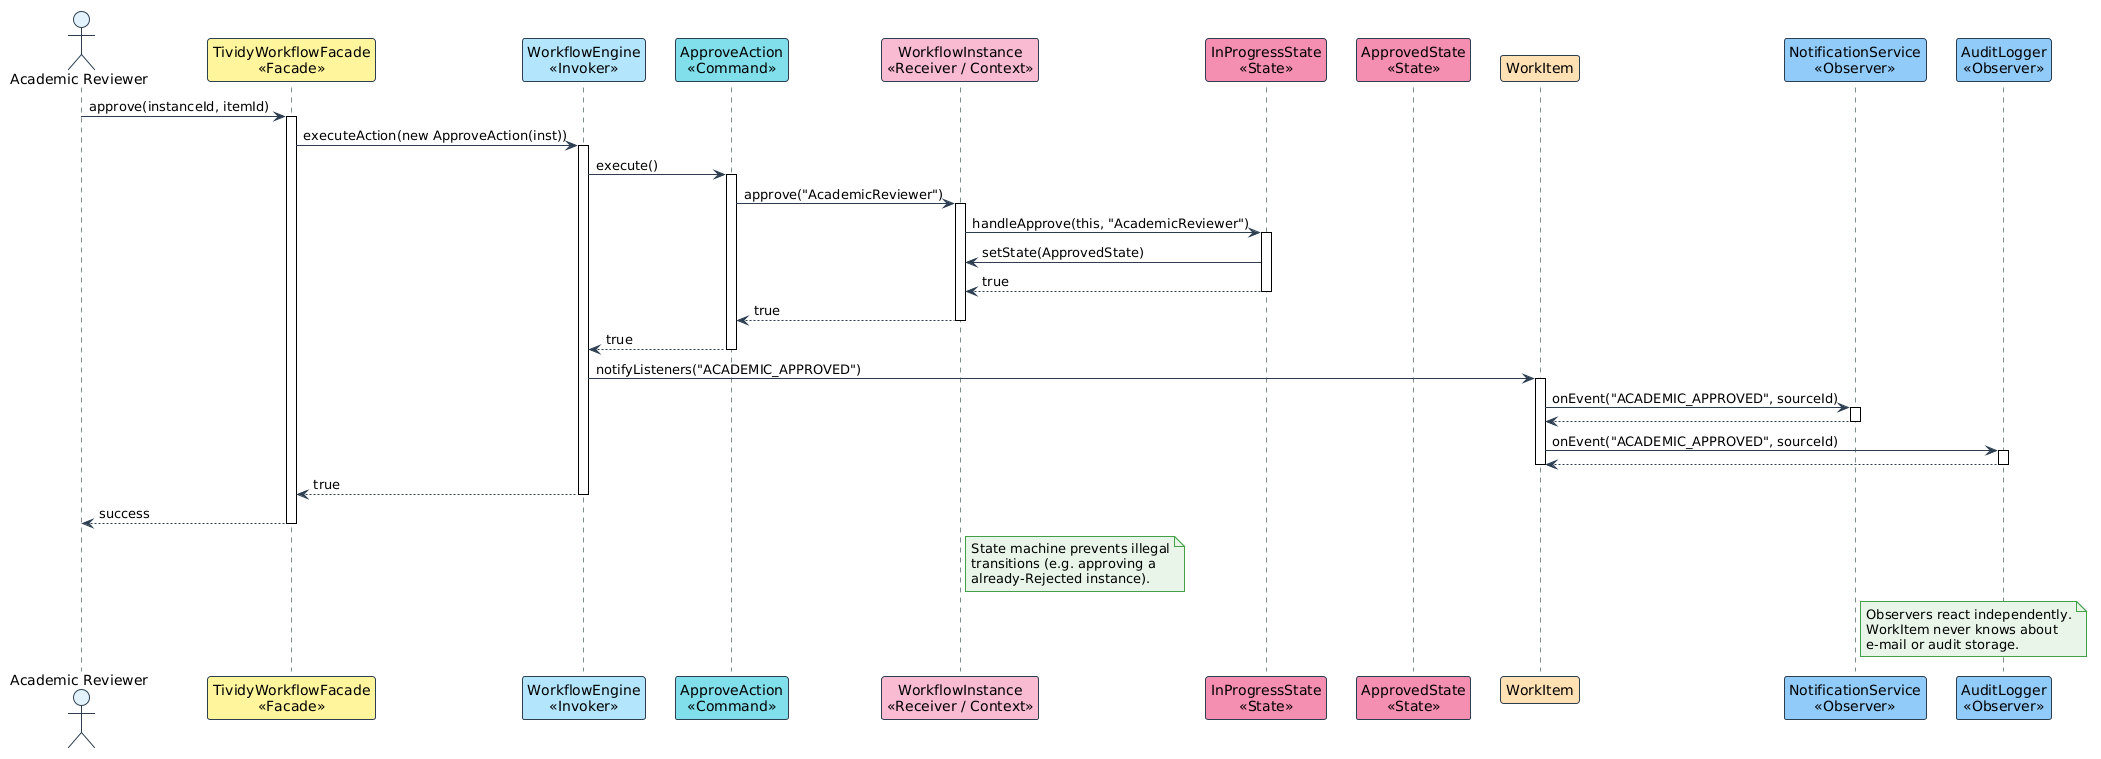

The diagram above was rendered by PlantUML. Its source (embedded in the PNG):
@startuml
!theme plain
skinparam backgroundColor #FFFFFF
skinparam sequence {
  ArrowColor #2C3E50
  ActorBorderColor #2C3E50
  LifeLineBorderColor #7F8C8D
  ParticipantBorderColor #2C3E50
  ParticipantBackgroundColor #ECF0F1
}
skinparam note {
  BackgroundColor #E8F5E9
  BorderColor #43A047
}

actor "Academic Reviewer" as Reviewer #E3F2FD
participant "TividyWorkflowFacade\n«Facade»" as Facade #FFF59D
participant "WorkflowEngine\n«Invoker»" as Engine #B3E5FC
participant "ApproveAction\n«Command»" as Action #80DEEA
participant "WorkflowInstance\n«Receiver / Context»" as Inst #F8BBD0
participant "InProgressState\n«State»" as InProg #F48FB1
participant "ApprovedState\n«State»" as Approved #F48FB1
participant "WorkItem" as WI #FFE0B2
participant "NotificationService\n«Observer»" as Notif #90CAF9
participant "AuditLogger\n«Observer»" as Audit #90CAF9

Reviewer -> Facade : approve(instanceId, itemId)
activate Facade
Facade -> Engine : executeAction(new ApproveAction(inst))
activate Engine

Engine -> Action : execute()
activate Action
Action -> Inst : approve("AcademicReviewer")
activate Inst
Inst -> InProg : handleApprove(this, "AcademicReviewer")
activate InProg
InProg -> Inst : setState(ApprovedState)
InProg --> Inst : true
deactivate InProg
Inst --> Action : true
deactivate Inst
Action --> Engine : true
deactivate Action

' Observer side-effect after successful transition
Engine -> WI : notifyListeners("ACADEMIC_APPROVED")
activate WI
WI -> Notif : onEvent("ACADEMIC_APPROVED", sourceId)
activate Notif
Notif --> WI
deactivate Notif
WI -> Audit : onEvent("ACADEMIC_APPROVED", sourceId)
activate Audit
Audit --> WI
deactivate Audit
deactivate WI

Engine --> Facade : true
deactivate Engine
Facade --> Reviewer : success
deactivate Facade

note right of Inst
  State machine prevents illegal
  transitions (e.g. approving a
  already-Rejected instance).
end note

note right of Notif
  Observers react independently.
  WorkItem never knows about
  e-mail or audit storage.
end note
@enduml